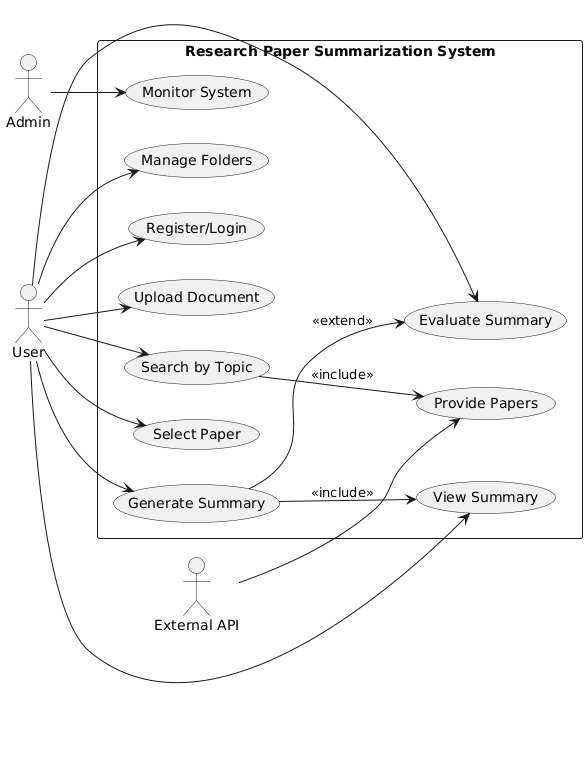

The diagram above was rendered by PlantUML. Its source (embedded in the PNG):
@startuml
left to right direction
actor User as U
actor "Admin" as A
actor "External API" as E

rectangle "Research Paper Summarization System" {
    (Register/Login) as UC1
    (Upload Document) as UC2
    (Search by Topic) as UC3
    (Select Paper) as UC4
    (Generate Summary) as UC5
    (View Summary) as UC6
    (Evaluate Summary) as UC7
    (Manage Folders) as UC8
    (Monitor System) as UC9
    (Provide Papers) as UC10
}

U --> UC1
U --> UC2
U --> UC3
U --> UC4
U --> UC5
U --> UC6
U --> UC7
U --> UC8

A --> UC9
E --> UC10
UC3 --> UC10 : <<include>>
UC5 --> UC6 : <<include>>
UC5 --> UC7 : <<extend>>
@enduml